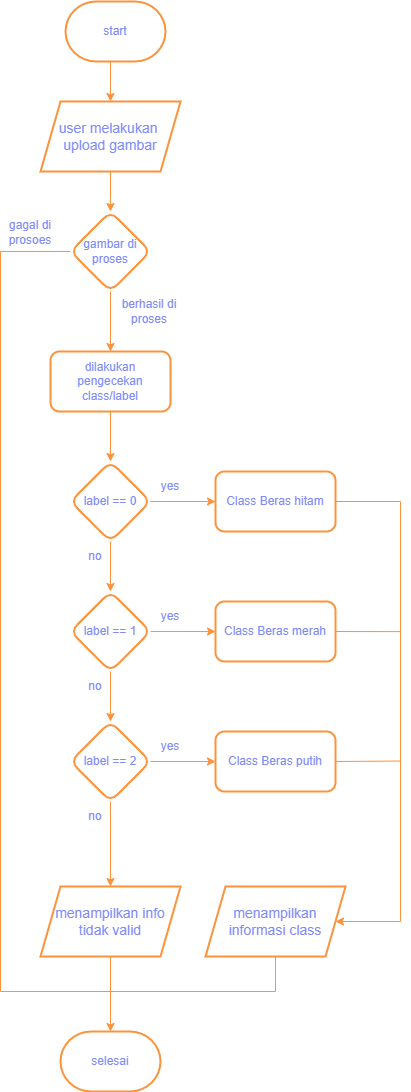

The diagram above was exported from draw.io. Its source (the exported page's mxGraphModel, read from the mxfile embedded in the PNG):
<mxGraphModel dx="1985" dy="1195" grid="1" gridSize="10" guides="1" tooltips="1" connect="1" arrows="1" fold="1" page="1" pageScale="1" pageWidth="850" pageHeight="1100" math="0" shadow="0">
  <root>
    <mxCell id="0" />
    <mxCell id="1" parent="0" />
    <mxCell id="yQUvxVqpJZSBl0oX35WH-8" value="" style="edgeStyle=orthogonalEdgeStyle;rounded=0;orthogonalLoop=1;jettySize=auto;html=1;strokeColor=#fb923c;entryX=0.5;entryY=0;entryDx=0;entryDy=0;" parent="1" target="NkSeoTA5fUQznw3VxBGG-11" edge="1">
      <mxGeometry relative="1" as="geometry">
        <mxPoint x="420" y="120" as="sourcePoint" />
        <mxPoint x="420" y="170" as="targetPoint" />
      </mxGeometry>
    </mxCell>
    <mxCell id="yQUvxVqpJZSBl0oX35WH-1" value="&lt;font color=&quot;#818cf8&quot;&gt;start&lt;/font&gt;" style="strokeWidth=2;html=1;shape=mxgraph.flowchart.terminator;whiteSpace=wrap;strokeColor=#fb923c;" parent="1" vertex="1">
      <mxGeometry x="375" y="60" width="100" height="60" as="geometry" />
    </mxCell>
    <mxCell id="yQUvxVqpJZSBl0oX35WH-12" value="" style="edgeStyle=orthogonalEdgeStyle;rounded=0;orthogonalLoop=1;jettySize=auto;html=1;strokeColor=#fb923c;exitX=0.5;exitY=1;exitDx=0;exitDy=0;" parent="1" source="NkSeoTA5fUQznw3VxBGG-11" target="yQUvxVqpJZSBl0oX35WH-11" edge="1">
      <mxGeometry relative="1" as="geometry">
        <mxPoint x="420" y="230" as="sourcePoint" />
      </mxGeometry>
    </mxCell>
    <mxCell id="yQUvxVqpJZSBl0oX35WH-14" value="" style="edgeStyle=orthogonalEdgeStyle;rounded=0;orthogonalLoop=1;jettySize=auto;html=1;endArrow=none;endFill=0;strokeColor=#fb923c;" parent="1" source="yQUvxVqpJZSBl0oX35WH-11" edge="1">
      <mxGeometry relative="1" as="geometry">
        <mxPoint x="420" y="1050" as="targetPoint" />
        <Array as="points">
          <mxPoint x="310" y="310" />
          <mxPoint x="310" y="1050" />
        </Array>
      </mxGeometry>
    </mxCell>
    <mxCell id="yQUvxVqpJZSBl0oX35WH-17" value="" style="edgeStyle=orthogonalEdgeStyle;rounded=0;orthogonalLoop=1;jettySize=auto;html=1;strokeColor=#fb923c;" parent="1" source="yQUvxVqpJZSBl0oX35WH-11" target="yQUvxVqpJZSBl0oX35WH-16" edge="1">
      <mxGeometry relative="1" as="geometry" />
    </mxCell>
    <mxCell id="yQUvxVqpJZSBl0oX35WH-11" value="&lt;font color=&quot;#818cf8&quot;&gt;gambar di proses&lt;/font&gt;" style="rhombus;whiteSpace=wrap;html=1;rounded=1;strokeWidth=2;strokeColor=#fb923c;" parent="1" vertex="1">
      <mxGeometry x="380" y="270" width="80" height="80" as="geometry" />
    </mxCell>
    <mxCell id="yQUvxVqpJZSBl0oX35WH-15" value="&lt;font color=&quot;#818cf8&quot;&gt;gagal di prosoes&lt;/font&gt;" style="text;html=1;align=center;verticalAlign=middle;whiteSpace=wrap;rounded=0;strokeColor=none;" parent="1" vertex="1">
      <mxGeometry x="310" y="276" width="60" height="30" as="geometry" />
    </mxCell>
    <mxCell id="yQUvxVqpJZSBl0oX35WH-21" value="" style="edgeStyle=none;rounded=0;orthogonalLoop=1;jettySize=auto;html=1;strokeColor=#fb923c;" parent="1" source="yQUvxVqpJZSBl0oX35WH-16" target="yQUvxVqpJZSBl0oX35WH-20" edge="1">
      <mxGeometry relative="1" as="geometry" />
    </mxCell>
    <mxCell id="yQUvxVqpJZSBl0oX35WH-16" value="&lt;font color=&quot;#818cf8&quot;&gt;dilakukan pengecekan class/label&lt;/font&gt;" style="whiteSpace=wrap;html=1;rounded=1;strokeWidth=2;strokeColor=#fb923c;" parent="1" vertex="1">
      <mxGeometry x="360" y="410" width="120" height="60" as="geometry" />
    </mxCell>
    <mxCell id="yQUvxVqpJZSBl0oX35WH-19" value="&lt;font color=&quot;#818cf8&quot;&gt;berhasil di proses&lt;/font&gt;" style="text;html=1;align=center;verticalAlign=middle;whiteSpace=wrap;rounded=0;strokeColor=none;" parent="1" vertex="1">
      <mxGeometry x="429" y="355" width="60" height="30" as="geometry" />
    </mxCell>
    <mxCell id="yQUvxVqpJZSBl0oX35WH-23" value="" style="edgeStyle=none;rounded=0;orthogonalLoop=1;jettySize=auto;html=1;strokeColor=#fb923c;" parent="1" source="yQUvxVqpJZSBl0oX35WH-20" target="yQUvxVqpJZSBl0oX35WH-22" edge="1">
      <mxGeometry relative="1" as="geometry" />
    </mxCell>
    <mxCell id="yQUvxVqpJZSBl0oX35WH-27" value="" style="edgeStyle=none;rounded=0;orthogonalLoop=1;jettySize=auto;html=1;strokeColor=#fb923c;" parent="1" source="yQUvxVqpJZSBl0oX35WH-20" target="yQUvxVqpJZSBl0oX35WH-26" edge="1">
      <mxGeometry relative="1" as="geometry" />
    </mxCell>
    <mxCell id="yQUvxVqpJZSBl0oX35WH-20" value="&lt;font color=&quot;#818cf8&quot;&gt;label == 0&lt;/font&gt;" style="rhombus;whiteSpace=wrap;html=1;rounded=1;strokeWidth=2;strokeColor=#fb923c;" parent="1" vertex="1">
      <mxGeometry x="380" y="520" width="80" height="80" as="geometry" />
    </mxCell>
    <mxCell id="yQUvxVqpJZSBl0oX35WH-25" value="" style="edgeStyle=none;rounded=0;orthogonalLoop=1;jettySize=auto;html=1;strokeColor=#fb923c;" parent="1" source="yQUvxVqpJZSBl0oX35WH-22" target="yQUvxVqpJZSBl0oX35WH-24" edge="1">
      <mxGeometry relative="1" as="geometry" />
    </mxCell>
    <mxCell id="yQUvxVqpJZSBl0oX35WH-29" value="" style="edgeStyle=none;rounded=0;orthogonalLoop=1;jettySize=auto;html=1;strokeColor=#fb923c;" parent="1" source="yQUvxVqpJZSBl0oX35WH-22" target="yQUvxVqpJZSBl0oX35WH-28" edge="1">
      <mxGeometry relative="1" as="geometry" />
    </mxCell>
    <mxCell id="yQUvxVqpJZSBl0oX35WH-22" value="&lt;font color=&quot;#818cf8&quot;&gt;label == 1&lt;/font&gt;" style="rhombus;whiteSpace=wrap;html=1;rounded=1;strokeWidth=2;strokeColor=#fb923c;" parent="1" vertex="1">
      <mxGeometry x="380" y="650" width="80" height="80" as="geometry" />
    </mxCell>
    <mxCell id="yQUvxVqpJZSBl0oX35WH-32" value="" style="edgeStyle=none;rounded=0;orthogonalLoop=1;jettySize=auto;html=1;strokeColor=#fb923c;" parent="1" source="yQUvxVqpJZSBl0oX35WH-24" target="yQUvxVqpJZSBl0oX35WH-31" edge="1">
      <mxGeometry relative="1" as="geometry" />
    </mxCell>
    <mxCell id="yQUvxVqpJZSBl0oX35WH-40" value="" style="edgeStyle=none;rounded=0;orthogonalLoop=1;jettySize=auto;html=1;endArrow=classic;endFill=1;strokeColor=#fb923c;entryX=0.5;entryY=0;entryDx=0;entryDy=0;" parent="1" source="yQUvxVqpJZSBl0oX35WH-24" target="NkSeoTA5fUQznw3VxBGG-13" edge="1">
      <mxGeometry relative="1" as="geometry">
        <mxPoint x="420" y="950" as="targetPoint" />
      </mxGeometry>
    </mxCell>
    <mxCell id="yQUvxVqpJZSBl0oX35WH-24" value="&lt;font color=&quot;#818cf8&quot;&gt;label == 2&lt;/font&gt;" style="rhombus;whiteSpace=wrap;html=1;rounded=1;strokeWidth=2;direction=south;strokeColor=#fb923c;" parent="1" vertex="1">
      <mxGeometry x="380" y="780" width="80" height="80" as="geometry" />
    </mxCell>
    <mxCell id="yQUvxVqpJZSBl0oX35WH-35" style="edgeStyle=none;rounded=0;orthogonalLoop=1;jettySize=auto;html=1;exitX=1;exitY=0.5;exitDx=0;exitDy=0;entryX=1;entryY=0.5;entryDx=0;entryDy=0;strokeColor=#fb923c;" parent="1" source="yQUvxVqpJZSBl0oX35WH-26" target="NkSeoTA5fUQznw3VxBGG-12" edge="1">
      <mxGeometry relative="1" as="geometry">
        <Array as="points">
          <mxPoint x="710" y="560" />
          <mxPoint x="710" y="980" />
        </Array>
        <mxPoint x="645" y="980" as="targetPoint" />
      </mxGeometry>
    </mxCell>
    <mxCell id="yQUvxVqpJZSBl0oX35WH-26" value="&lt;font color=&quot;#818cf8&quot;&gt;Class Beras hitam&lt;/font&gt;" style="rounded=1;whiteSpace=wrap;html=1;strokeWidth=2;strokeColor=#fb923c;" parent="1" vertex="1">
      <mxGeometry x="525" y="530" width="120" height="60" as="geometry" />
    </mxCell>
    <mxCell id="yQUvxVqpJZSBl0oX35WH-36" style="edgeStyle=none;rounded=0;orthogonalLoop=1;jettySize=auto;html=1;exitX=1;exitY=0.5;exitDx=0;exitDy=0;endArrow=none;endFill=0;strokeColor=#fb923c;" parent="1" source="yQUvxVqpJZSBl0oX35WH-28" edge="1">
      <mxGeometry relative="1" as="geometry">
        <mxPoint x="709.9999999999998" y="690.1176470588236" as="targetPoint" />
      </mxGeometry>
    </mxCell>
    <mxCell id="yQUvxVqpJZSBl0oX35WH-28" value="&lt;font color=&quot;#818cf8&quot;&gt;Class Beras merah&lt;/font&gt;" style="whiteSpace=wrap;html=1;rounded=1;strokeWidth=2;strokeColor=#fb923c;" parent="1" vertex="1">
      <mxGeometry x="525" y="660" width="120" height="60" as="geometry" />
    </mxCell>
    <mxCell id="yQUvxVqpJZSBl0oX35WH-37" style="edgeStyle=none;rounded=0;orthogonalLoop=1;jettySize=auto;html=1;exitX=1;exitY=0.5;exitDx=0;exitDy=0;endArrow=none;endFill=0;strokeColor=#fb923c;" parent="1" source="yQUvxVqpJZSBl0oX35WH-31" edge="1">
      <mxGeometry relative="1" as="geometry">
        <mxPoint x="709.9999999999998" y="819.5294117647059" as="targetPoint" />
      </mxGeometry>
    </mxCell>
    <mxCell id="yQUvxVqpJZSBl0oX35WH-31" value="&lt;font color=&quot;#818cf8&quot;&gt;Class Beras putih&lt;/font&gt;" style="rounded=1;whiteSpace=wrap;html=1;strokeWidth=2;strokeColor=#fb923c;" parent="1" vertex="1">
      <mxGeometry x="525" y="790" width="120" height="60" as="geometry" />
    </mxCell>
    <mxCell id="yQUvxVqpJZSBl0oX35WH-44" style="edgeStyle=none;rounded=0;orthogonalLoop=1;jettySize=auto;html=1;exitX=0.5;exitY=1;exitDx=0;exitDy=0;entryX=0.5;entryY=0;entryDx=0;entryDy=0;entryPerimeter=0;endArrow=classic;endFill=1;strokeColor=#fb923c;" parent="1" source="NkSeoTA5fUQznw3VxBGG-13" target="yQUvxVqpJZSBl0oX35WH-43" edge="1">
      <mxGeometry relative="1" as="geometry">
        <mxPoint x="420" y="1010" as="sourcePoint" />
      </mxGeometry>
    </mxCell>
    <mxCell id="yQUvxVqpJZSBl0oX35WH-43" value="&lt;font color=&quot;#818cf8&quot;&gt;selesai&lt;/font&gt;" style="strokeWidth=2;html=1;shape=mxgraph.flowchart.terminator;whiteSpace=wrap;strokeColor=#fb923c;" parent="1" vertex="1">
      <mxGeometry x="370" y="1090" width="100" height="60" as="geometry" />
    </mxCell>
    <mxCell id="yQUvxVqpJZSBl0oX35WH-47" value="" style="endArrow=none;html=1;rounded=0;entryX=0.5;entryY=1;entryDx=0;entryDy=0;strokeColor=#fb923c;" parent="1" target="NkSeoTA5fUQznw3VxBGG-12" edge="1">
      <mxGeometry width="50" height="50" relative="1" as="geometry">
        <mxPoint x="420" y="1050" as="sourcePoint" />
        <mxPoint x="585" y="1010" as="targetPoint" />
        <Array as="points">
          <mxPoint x="585" y="1050" />
        </Array>
      </mxGeometry>
    </mxCell>
    <mxCell id="yQUvxVqpJZSBl0oX35WH-49" value="&lt;font color=&quot;#818cf8&quot;&gt;yes&lt;/font&gt;" style="text;html=1;align=center;verticalAlign=middle;whiteSpace=wrap;rounded=0;strokeColor=none;" parent="1" vertex="1">
      <mxGeometry x="450" y="530" width="60" height="30" as="geometry" />
    </mxCell>
    <mxCell id="yQUvxVqpJZSBl0oX35WH-50" value="&lt;font color=&quot;#818cf8&quot;&gt;yes&lt;/font&gt;" style="text;html=1;align=center;verticalAlign=middle;whiteSpace=wrap;rounded=0;strokeColor=none;" parent="1" vertex="1">
      <mxGeometry x="450" y="660" width="60" height="30" as="geometry" />
    </mxCell>
    <mxCell id="yQUvxVqpJZSBl0oX35WH-51" value="&lt;font color=&quot;#818cf8&quot;&gt;no&lt;/font&gt;" style="text;html=1;align=center;verticalAlign=middle;whiteSpace=wrap;rounded=0;strokeColor=none;" parent="1" vertex="1">
      <mxGeometry x="375" y="600" width="60" height="30" as="geometry" />
    </mxCell>
    <mxCell id="yQUvxVqpJZSBl0oX35WH-52" value="&lt;font color=&quot;#818cf8&quot;&gt;yes&lt;/font&gt;" style="text;html=1;align=center;verticalAlign=middle;whiteSpace=wrap;rounded=0;strokeColor=none;" parent="1" vertex="1">
      <mxGeometry x="450" y="790" width="60" height="30" as="geometry" />
    </mxCell>
    <mxCell id="yQUvxVqpJZSBl0oX35WH-53" value="&lt;font color=&quot;#818cf8&quot;&gt;no&lt;/font&gt;" style="text;html=1;align=center;verticalAlign=middle;whiteSpace=wrap;rounded=0;strokeColor=none;" parent="1" vertex="1">
      <mxGeometry x="375" y="730" width="60" height="30" as="geometry" />
    </mxCell>
    <mxCell id="yQUvxVqpJZSBl0oX35WH-54" value="&lt;font color=&quot;#818cf8&quot;&gt;no&lt;/font&gt;" style="text;html=1;align=center;verticalAlign=middle;whiteSpace=wrap;rounded=0;strokeColor=none;" parent="1" vertex="1">
      <mxGeometry x="375" y="860" width="60" height="30" as="geometry" />
    </mxCell>
    <mxCell id="NkSeoTA5fUQznw3VxBGG-11" value="&lt;font color=&quot;#818cf8&quot;&gt;user melakukan&amp;nbsp;&lt;br&gt;upload gambar&lt;/font&gt;" style="shape=parallelogram;perimeter=parallelogramPerimeter;whiteSpace=wrap;html=1;fixedSize=1;fontSize=14;strokeColor=#FB923C;strokeWidth=2;" vertex="1" parent="1">
      <mxGeometry x="350" y="160" width="140" height="70" as="geometry" />
    </mxCell>
    <mxCell id="NkSeoTA5fUQznw3VxBGG-12" value="&lt;font color=&quot;#818cf8&quot;&gt;menampilkan informasi class&lt;/font&gt;" style="shape=parallelogram;perimeter=parallelogramPerimeter;whiteSpace=wrap;html=1;fixedSize=1;fontSize=14;strokeColor=#FB923C;strokeWidth=2;" vertex="1" parent="1">
      <mxGeometry x="515" y="945" width="140" height="70" as="geometry" />
    </mxCell>
    <mxCell id="NkSeoTA5fUQznw3VxBGG-13" value="&lt;font color=&quot;#818cf8&quot;&gt;menampilkan info&lt;br&gt;tidak valid&lt;br&gt;&lt;/font&gt;" style="shape=parallelogram;perimeter=parallelogramPerimeter;whiteSpace=wrap;html=1;fixedSize=1;fontSize=14;strokeColor=#FB923C;strokeWidth=2;" vertex="1" parent="1">
      <mxGeometry x="350" y="945" width="140" height="70" as="geometry" />
    </mxCell>
  </root>
</mxGraphModel>